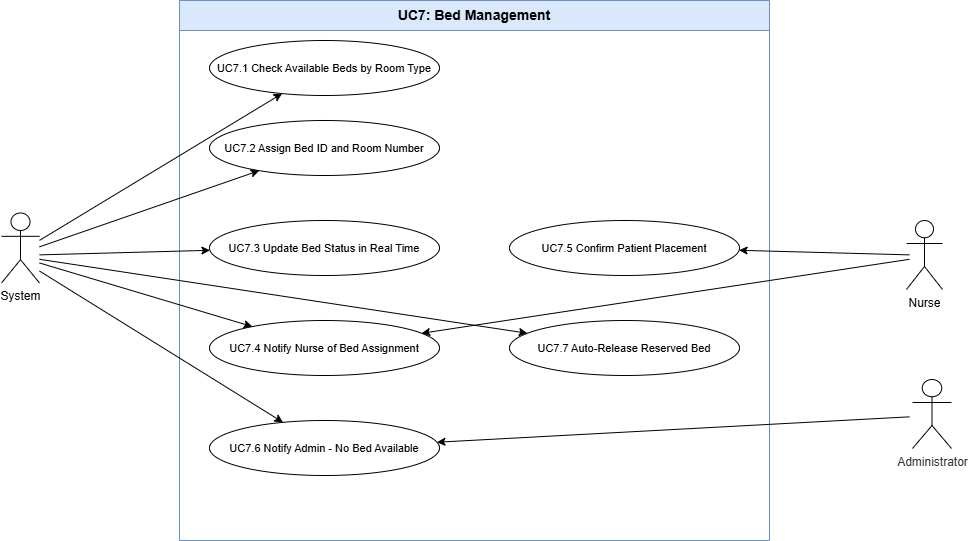

The diagram above was exported from draw.io. Its source (the exported page's mxGraphModel, read from the mxfile embedded in the PNG):
<mxGraphModel dx="1229" dy="676" grid="0" gridSize="10" guides="1" tooltips="1" connect="1" arrows="1" fold="1" page="0" pageScale="1" pageWidth="1169" pageHeight="827" math="0" shadow="0">
  <root>
    <mxCell id="0" />
    <mxCell id="1" parent="0" />
    <mxCell id="boundary" parent="1" style="swimlane;startSize=30;whiteSpace=wrap;html=1;fontSize=14;fontStyle=1;fillColor=#dae8fc;strokeColor=#6c8ebf;" value="UC7: Bed Management" vertex="1">
      <mxGeometry height="540" width="590" x="250" y="40" as="geometry" />
    </mxCell>
    <mxCell id="uc1" parent="1" style="ellipse;whiteSpace=wrap;html=1;fontSize=11;" value="UC7.1 Check Available Beds by Room Type" vertex="1">
      <mxGeometry height="55" width="230" x="280" y="80" as="geometry" />
    </mxCell>
    <mxCell id="uc2" parent="1" style="ellipse;whiteSpace=wrap;html=1;fontSize=11;" value="UC7.2 Assign Bed ID and Room Number" vertex="1">
      <mxGeometry height="55" width="230" x="280" y="160" as="geometry" />
    </mxCell>
    <mxCell id="uc3" parent="1" style="ellipse;whiteSpace=wrap;html=1;fontSize=11;" value="UC7.3 Update Bed Status in Real Time" vertex="1">
      <mxGeometry height="55" width="230" x="280" y="260" as="geometry" />
    </mxCell>
    <mxCell id="uc4" parent="1" style="ellipse;whiteSpace=wrap;html=1;fontSize=11;" value="UC7.4 Notify Nurse of Bed Assignment" vertex="1">
      <mxGeometry height="55" width="230" x="280" y="360" as="geometry" />
    </mxCell>
    <mxCell id="uc5" parent="1" style="ellipse;whiteSpace=wrap;html=1;fontSize=11;" value="UC7.5 Confirm Patient Placement" vertex="1">
      <mxGeometry height="55" width="230" x="580" y="260" as="geometry" />
    </mxCell>
    <mxCell id="uc6" parent="1" style="ellipse;whiteSpace=wrap;html=1;fontSize=11;" value="UC7.6 Notify Admin - No Bed Available" vertex="1">
      <mxGeometry height="55" width="230" x="280" y="460" as="geometry" />
    </mxCell>
    <mxCell id="uc7" parent="1" style="ellipse;whiteSpace=wrap;html=1;fontSize=11;" value="UC7.7 Auto-Release Reserved Bed" vertex="1">
      <mxGeometry height="55" width="230" x="580" y="360" as="geometry" />
    </mxCell>
    <mxCell id="e1a1" edge="1" parent="1" target="uc1">
      <mxGeometry relative="1" as="geometry">
        <mxPoint x="110" y="279.8779421194155" as="sourcePoint" />
      </mxGeometry>
    </mxCell>
    <mxCell id="e1a2" edge="1" parent="1" target="uc2">
      <mxGeometry relative="1" as="geometry">
        <mxPoint x="110" y="286.32552270125564" as="sourcePoint" />
      </mxGeometry>
    </mxCell>
    <mxCell id="e1a3" edge="1" parent="1" target="uc3">
      <mxGeometry relative="1" as="geometry">
        <mxPoint x="110" y="294.37496299490044" as="sourcePoint" />
      </mxGeometry>
    </mxCell>
    <mxCell id="e1a4" edge="1" parent="1" target="uc4">
      <mxGeometry relative="1" as="geometry">
        <mxPoint x="110" y="302.473405458431" as="sourcePoint" />
      </mxGeometry>
    </mxCell>
    <mxCell id="e1a6" edge="1" parent="1" target="uc6">
      <mxGeometry relative="1" as="geometry">
        <mxPoint x="110" y="310.52880121735313" as="sourcePoint" />
      </mxGeometry>
    </mxCell>
    <mxCell id="e1a7" edge="1" parent="1" target="uc7">
      <mxGeometry relative="1" as="geometry">
        <mxPoint x="110" y="298.79601454132137" as="sourcePoint" />
      </mxGeometry>
    </mxCell>
    <mxCell id="e2a4" edge="1" parent="1" target="uc4">
      <mxGeometry relative="1" as="geometry">
        <mxPoint x="980" y="298.79143316226373" as="sourcePoint" />
      </mxGeometry>
    </mxCell>
    <mxCell id="e2a5" edge="1" parent="1" target="uc5">
      <mxGeometry relative="1" as="geometry">
        <mxPoint x="980" y="294.37496299490033" as="sourcePoint" />
      </mxGeometry>
    </mxCell>
    <mxCell id="e3a6" edge="1" parent="1" target="uc6">
      <mxGeometry relative="1" as="geometry">
        <mxPoint x="980" y="456.3330379567291" as="sourcePoint" />
      </mxGeometry>
    </mxCell>
    <mxCell id="vgRFl7DRHJn5ZbqrDKiL-1" parent="1" style="shape=umlActor;verticalLabelPosition=bottom;verticalAlign=top;html=1;outlineConnect=0;" value="System" vertex="1">
      <mxGeometry height="70" width="38" x="72" y="252.5" as="geometry" />
    </mxCell>
    <mxCell id="vgRFl7DRHJn5ZbqrDKiL-4" parent="1" style="shape=umlActor;verticalLabelPosition=bottom;verticalAlign=top;html=1;outlineConnect=0;" value="Nurse" vertex="1">
      <mxGeometry height="69" width="36" x="977" y="260" as="geometry" />
    </mxCell>
    <mxCell id="vgRFl7DRHJn5ZbqrDKiL-5" parent="1" style="shape=umlActor;verticalLabelPosition=bottom;verticalAlign=top;html=1;outlineConnect=0;" value="&lt;span style=&quot;color: rgb(51, 51, 51);&quot;&gt;Administrator&lt;/span&gt;" vertex="1">
      <mxGeometry height="69" width="39" x="983" y="419" as="geometry" />
    </mxCell>
  </root>
</mxGraphModel>